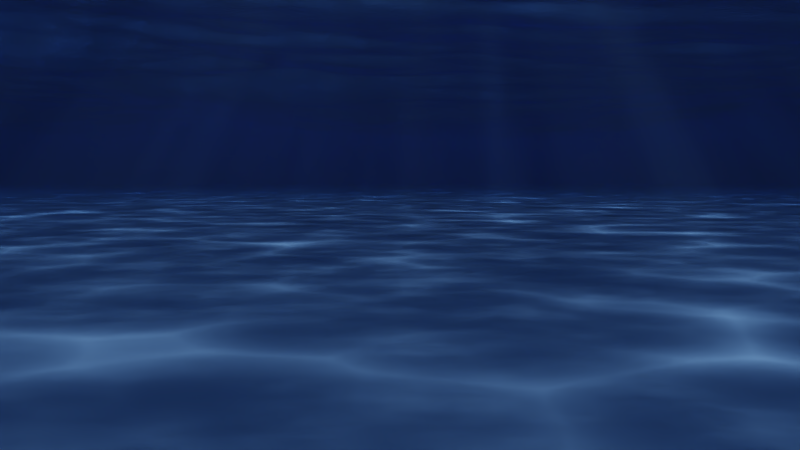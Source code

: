 # Source: mer.blend  (saved by Blender 2.79.0; exported with 4.5.12 LTS)
import bpy
from mathutils import Matrix  # noqa: F401  (used for matrix-valued properties, if any)

bpy.ops.wm.read_factory_settings(use_empty=True)
scene = bpy.context.scene
scene.name = 'Scene'

# ---- collections
col_collection_1 = bpy.data.collections.new('Collection 1'); scene.collection.children.link(col_collection_1)

# ---- materials (node trees are filled in below, after node groups)
mat_material_002 = bpy.data.materials.new('Material.002')
mat_material_002.alpha_threshold = 0.0
mat_material_002.roughness = 0.5
mat_material_001 = bpy.data.materials.new('Material.001')
mat_material_001.alpha_threshold = 0.0
mat_material_001.roughness = 0.5
mat_material = bpy.data.materials.new('Material')
mat_material.alpha_threshold = 0.0
mat_material.roughness = 0.5

# ---- material node trees
mat_material_002.use_nodes = True; mat_material_002.node_tree.nodes.clear()
_N = mat_material_002.node_tree.nodes; _L = mat_material_002.node_tree.links
n0 = _N.new('ShaderNodeLightPath'); n0.name = 'Light Path'; n0.location = (-251, 459)
n1 = _N.new('ShaderNodeMixShader'); n1.name = 'Mix Shader'; n1.location = (213, 383)
n2 = _N.new('ShaderNodeBsdfTransparent'); n2.name = 'Transparent BSDF'; n2.location = (-7, 152)
n3 = _N.new('ShaderNodeBsdfGlass'); n3.name = 'Glass BSDF'; n3.location = (-16, 327)
n3.distribution = 'BECKMANN'
n3.inputs[2].default_value = 1.45
n4 = _N.new('ShaderNodeTexNoise'); n4.name = 'Noise Texture'; n4.location = (238, 176)
n4.inputs[2].default_value = 15.0
n5 = _N.new('ShaderNodeOutputMaterial'); n5.name = 'Material Output'; n5.location = (665, 341)
n6 = _N.new('ShaderNodeMath'); n6.name = 'Math'; n6.location = (459, 256)
n6.operation = 'MULTIPLY'
n6.inputs[1].default_value = 0.1
n7 = _N.new('ShaderNodeDisplacement'); n7.name = 'Displacement'; n7.location = (0, 0)
n7.inputs[1].default_value = 0.0
n7.inputs[2].default_value = 0.1
_L.new(n3.outputs[0], n1.inputs[2])
_L.new(n1.outputs[0], n5.inputs[0])
_L.new(n0.outputs[0], n1.inputs[0])
_L.new(n2.outputs[0], n1.inputs[1])
_L.new(n4.outputs[0], n6.inputs[0])
_L.new(n6.outputs[0], n7.inputs[0])
_L.new(n7.outputs[0], n5.inputs[2])
n5.is_active_output = True
mat_material_001.use_nodes = True; mat_material_001.node_tree.nodes.clear()
_N = mat_material_001.node_tree.nodes; _L = mat_material_001.node_tree.links
n0 = _N.new('ShaderNodeOutputMaterial'); n0.name = 'Material Output'; n0.location = (300, 300)
n1 = _N.new('ShaderNodeEmission'); n1.name = 'Emission'; n1.location = (10, 300)
n1.inputs[0].default_value = (0.8, 0.8, 0.8, 1.0)
_L.new(n1.outputs[0], n0.inputs[0])
n0.is_active_output = True
mat_material.use_nodes = True; mat_material.node_tree.nodes.clear()
_N = mat_material.node_tree.nodes; _L = mat_material.node_tree.links
n0 = _N.new('ShaderNodeOutputMaterial'); n0.name = 'Material Output'; n0.location = (397, 300)
n1 = _N.new('ShaderNodeMixShader'); n1.name = 'Mix Shader'; n1.location = (177, 319)
n2 = _N.new('ShaderNodeBsdfTransparent'); n2.name = 'Transparent BSDF'; n2.location = (-76, 95)
n3 = _N.new('ShaderNodeBsdfDiffuse'); n3.name = 'Diffuse BSDF'; n3.location = (-82, 223)
n4 = _N.new('ShaderNodeTexVoronoi'); n4.name = 'Voronoi Texture'; n4.location = (-604, 466)
n4.inputs[2].default_value = 90.0
n5 = _N.new('ShaderNodeMath'); n5.name = 'Math'; n5.location = (-439, 470)
n5.operation = 'POWER'
n5.inputs[1].default_value = 3.0
n6 = _N.new('ShaderNodeMix'); n6.name = 'Mix'; n6.location = (-263, 471)
n6.data_type = 'RGBA'
n6.inputs[7].default_value = (0.0, 0.0, 0.0, 1.0)
n7 = _N.new('ShaderNodeTexNoise'); n7.name = 'Noise Texture'; n7.location = (-532, 256)
n7.inputs[2].default_value = 130.0
n7.inputs[3].default_value = 16.0
n8 = _N.new('ShaderNodeMix'); n8.name = 'Mix.001'; n8.location = (-45, 476)
n8.data_type = 'RGBA'
n8.blend_type = 'ADD'
n8.inputs[0].default_value = 1.0
n9 = _N.new('ShaderNodeGamma'); n9.name = 'Gamma'; n9.location = (-292, 274)
n9.inputs[1].default_value = 5.0
n10 = _N.new('ShaderNodeTexCoord'); n10.name = 'Texture Coordinate'; n10.location = (-1217, 460)
n11 = _N.new('ShaderNodeMapping'); n11.name = 'Mapping'; n11.location = (-996, 503)
n11.inputs[1].default_value = (0.1401, 0.05989, 0.1559)
n11.inputs[2].default_value = (-0.0006537, 0.00311, 0.003302)
n12 = _N.new('ShaderNodeMath'); n12.name = 'Math.001'; n12.location = (0, 0)
n12.operation = 'MULTIPLY'
_L.new(n3.outputs[0], n1.inputs[1])
_L.new(n1.outputs[0], n0.inputs[0])
_L.new(n2.outputs[0], n1.inputs[2])
_L.new(n5.outputs[0], n6.inputs[6])
_L.new(n7.outputs[1], n9.inputs[0])
_L.new(n6.outputs[2], n8.inputs[6])
_L.new(n9.outputs[0], n8.inputs[7])
_L.new(n8.outputs[2], n1.inputs[0])
_L.new(n11.outputs[0], n4.inputs[0])
_L.new(n10.outputs[0], n11.inputs[0])
_L.new(n12.outputs[0], n5.inputs[0])
_L.new(n4.outputs[0], n12.inputs[0])
_L.new(n4.outputs[0], n12.inputs[1])
n0.is_active_output = True

# ---- world
world_world = bpy.data.worlds.new('World'); scene.world = world_world
world_world.use_nodes = True; world_world.node_tree.nodes.clear()
_N = world_world.node_tree.nodes; _L = world_world.node_tree.links
n0 = _N.new('ShaderNodeOutputWorld'); n0.name = 'World Output'; n0.location = (300, 300)
n1 = _N.new('ShaderNodeBackground'); n1.name = 'Background'; n1.location = (56, 408)
n1.inputs[0].default_value = (0.05088, 0.05088, 0.05088, 1.0)
n2 = _N.new('ShaderNodeVolumeScatter'); n2.name = 'Volume Scatter'; n2.location = (-166, 156)
n2.width = 140
n2.inputs[1].default_value = 0.05
n3 = _N.new('ShaderNodeVolumeAbsorption'); n3.name = 'Volume Absorption'; n3.location = (-164, 285)
n3.inputs[0].default_value = (0.423, 0.703, 1.0, 1.0)
n3.inputs[1].default_value = 0.1
n4 = _N.new('ShaderNodeAddShader'); n4.name = 'Add Shader'; n4.location = (77, 251)
_L.new(n1.outputs[0], n0.inputs[0])
_L.new(n2.outputs[0], n4.inputs[1])
_L.new(n3.outputs[0], n4.inputs[0])
_L.new(n4.outputs[0], n0.inputs[1])
n0.is_active_output = True
world_world.use_eevee_finite_volume = True
world_world.color = (0.05088, 0.05088, 0.05088)
world_world.use_sun_shadow = False
world_world.sun_shadow_jitter_overblur = 0.0
world_world.cycles.sampling_method = 'MANUAL'
world_world.cycles.homogeneous_volume = True

# ---- cameras
cam_camera = bpy.data.cameras.new('Camera')
cam_camera.clip_end = 100.0
cam_camera.lens = 35.0
cam_camera.sensor_width = 32.0
cam_camera.sensor_height = 18.0
cam_camera.ortho_scale = 7.314
cam_camera.dof.focus_distance = 0.0

# ---- lights
light_lamp = bpy.data.lights.new('Lamp', 'SPOT')
light_lamp.transmission_factor = 0.0
light_lamp.cutoff_distance = 30.0
light_lamp.energy = 1.0
light_lamp.shadow_buffer_clip_start = 1.001
light_lamp.shadow_maximum_resolution = 0.006
light_lamp.use_absolute_resolution = True
light_lamp.spot_size = 3.142
light_lamp.use_nodes = True; light_lamp.node_tree.nodes.clear()
_N = light_lamp.node_tree.nodes; _L = light_lamp.node_tree.links
n0 = _N.new('ShaderNodeOutputLight'); n0.name = 'Lamp Output'; n0.location = (300, 300)
n1 = _N.new('ShaderNodeLightFalloff'); n1.name = 'Light Falloff'; n1.location = (-237, 337)
n1.inputs[0].default_value = 300.0
n1.inputs[1].default_value = 400.0
n2 = _N.new('ShaderNodeEmission'); n2.name = 'Emission'; n2.location = (10, 300)
_L.new(n2.outputs[0], n0.inputs[0])
_L.new(n1.outputs[2], n2.inputs[1])
n0.is_active_output = True

# ---- meshes
me_plane_004 = bpy.data.meshes.new('Plane.004')
me_plane_004.from_pydata([(-1.0, -1.0, 0.0), (1.0, -1.0, 0.0), (-1.0, 1.0, 0.0), (1.0, 1.0, 0.0)], [], [(0, 1, 3, 2)])
_ca = me_plane_004.color_attributes.new('Col', 'BYTE_COLOR', 'CORNER')
_ca.data.foreach_set('color', [1.0, 1.0, 1.0, 1.0, 1.0, 1.0, 1.0, 1.0, 1.0, 1.0, 1.0, 1.0, 1.0, 1.0, 1.0, 1.0])
me_plane_004.materials.append(mat_material_002)
me_plane_004.use_remesh_preserve_volume = False
me_plane_004.use_remesh_preserve_attributes = False
me_plane_004.use_mirror_vertex_groups = False
me_plane_004.update()
me_plane_003 = bpy.data.meshes.new('Plane.003')
me_plane_003.from_pydata([(-1.0, -1.0, 0.0), (1.0, -1.0, 0.0), (-1.0, 1.0, 0.0), (1.0, 1.0, 0.0)], [], [(0, 1, 3, 2)])
me_plane_003.materials.append(mat_material_001)
me_plane_003.use_remesh_preserve_volume = False
me_plane_003.use_remesh_preserve_attributes = False
me_plane_003.use_mirror_vertex_groups = False
me_plane_003.update()
me_plane_002 = bpy.data.meshes.new('Plane.002')
me_plane_002.from_pydata([(-1.0, -1.0, 0.0), (1.0, -1.0, 0.0), (-1.0, 1.0, 0.0), (1.0, 1.0, 0.0)], [], [(0, 1, 3, 2)])
me_plane_002.materials.append(mat_material)
me_plane_002.use_remesh_preserve_volume = False
me_plane_002.use_remesh_preserve_attributes = False
me_plane_002.use_mirror_vertex_groups = False
me_plane_002.update()
me_plane = bpy.data.meshes.new('Plane')
me_plane.from_pydata([(-1.0, -1.0, 0.0), (1.0, -1.0, 0.0), (-1.569, 2.028, 0.0), (1.569, 2.028, 0.0), (-1.285, 0.5141, 0.0), (1.285, 0.5141, 0.0), (0.0, -1.0, 0.0), (0.0, 2.028, 0.0), (0.0, 0.5141, 0.0)], [], [(8, 5, 3, 7), (6, 1, 5, 8), (0, 6, 8, 4), (4, 8, 7, 2)])
me_plane.polygons.foreach_set('use_smooth', [True] * 4)
_ca = me_plane.color_attributes.new('Col', 'BYTE_COLOR', 'CORNER')
_ca.data.foreach_set('color', [1.0, 1.0, 1.0, 1.0, 1.0, 1.0, 1.0, 1.0, 1.0, 1.0, 1.0, 1.0, 1.0, 1.0, 1.0, 1.0, 1.0, 1.0, 1.0, 1.0, 1.0, 1.0, 1.0, 1.0, 1.0, 1.0, 1.0, 1.0, 1.0, 1.0, 1.0, 1.0, 1.0, 1.0, 1.0, 1.0, 1.0, 1.0, 1.0, 1.0, 1.0, 1.0, 1.0, 1.0, 1.0, 1.0, 1.0, 1.0, 1.0, 1.0, 1.0, 1.0, 1.0, 1.0, 1.0, 1.0, 1.0, 1.0, 1.0, 1.0, 1.0, 1.0, 1.0, 1.0])
me_plane.use_remesh_preserve_volume = False
me_plane.use_remesh_preserve_attributes = False
me_plane.use_mirror_vertex_groups = False
me_plane.update()

# ---- objects
ob_plane_003 = bpy.data.objects.new('Plane.003', me_plane_004)
ob_plane_002 = bpy.data.objects.new('Plane.002', me_plane_003)
ob_plane_001 = bpy.data.objects.new('Plane.001', me_plane_002)
ob_plane = bpy.data.objects.new('Plane', me_plane)
ob_lamp = bpy.data.objects.new('Lamp', light_lamp)
ob_camera = bpy.data.objects.new('Camera', cam_camera)

# ---- transforms, parenting, visibility, modifiers, constraints
ob_plane_003.location = (-21.42, 0.0, 3.862)
ob_plane_003.lineart.crease_threshold = 0.0
_m = ob_plane_003.modifiers.new('Ocean', 'OCEAN')
_m.size = 1.2
_m.repeat_x = 2
_m.repeat_y = 2
_m.resolution = 11
_m.viewport_resolution = 11
_m.spatial_size = 40
_m.choppiness = 2.5
ob_plane_002.location = (0.0, 0.0, 17.9)
ob_plane_002.scale = (7.842, 7.842, 7.842)
ob_plane_002.lineart.crease_threshold = 0.0
ob_plane_001.location = (0.0, 0.0, 9.095)
ob_plane_001.scale = (14.74, 14.74, 14.74)
ob_plane_001.lineart.crease_threshold = 0.0
ob_plane.location = (0.0, 0.0, 0.0)
ob_plane.scale = (21.39, 21.39, 21.39)
ob_plane.lineart.crease_threshold = 0.0
_m = ob_plane.modifiers.new('Subsurf', 'SUBSURF')
_m.uv_smooth = 'PRESERVE_CORNERS'
_m.subdivision_type = 'SIMPLE'
_m.levels = 6
_m.render_levels = 6
_m.show_only_control_edges = False
_m = ob_plane.modifiers.new('Displace', 'DISPLACE')
_m.strength = 0.03
_m.texture_coords = 'GLOBAL'
_m = ob_plane.modifiers.new('Subsurf.001', 'SUBSURF')
_m.uv_smooth = 'PRESERVE_CORNERS'
_m.quality = 2
_m.levels = 2
_m.show_only_control_edges = False
_m.use_creases = False
_m = ob_plane.modifiers.new('Displace.001', 'DISPLACE')
_m.mid_level = 0.4733
_m.strength = 0.005
_m.texture_coords = 'GLOBAL'
ob_lamp.location = (-0.06952, -0.02112, 14.4)
ob_lamp.lock_rotations_4d = False
ob_lamp.empty_display_type = 'ARROWS'
ob_lamp.color = (0.0, 0.0, 0.0, 0.0)
ob_lamp.lineart.crease_threshold = 0.0
ob_camera.location = (-1.259, -23.28, 1.029)
ob_camera.rotation_euler = (1.514, -0.0, 0.0)
ob_camera.scale = (1.0, 1.0, 1.0)
ob_camera.lock_rotations_4d = False
ob_camera.empty_display_type = 'ARROWS'
ob_camera.color = (0.0, 0.0, 0.0, 0.0)
ob_camera.display_type = 'WIRE'
ob_camera.lineart.crease_threshold = 0.0

# ---- collection membership
col_collection_1.objects.link(ob_plane_003)
col_collection_1.objects.link(ob_plane_002)
col_collection_1.objects.link(ob_plane_001)
col_collection_1.objects.link(ob_plane)
col_collection_1.objects.link(ob_lamp)
col_collection_1.objects.link(ob_camera)

# ---- scene / render settings (as saved in the file)
scene.camera = ob_camera
scene.frame_start = 1; scene.frame_end = 90; scene.frame_set(1)
scene.render.engine = 'CYCLES'
scene.render.resolution_percentage = 50
scene.render.fps = 30
scene.render.dither_intensity = 0.0
scene.render.use_border = True
scene.cycles.samples = 24
scene.cycles.sampling_pattern = 'TABULATED_SOBOL'
scene.cycles.use_adaptive_sampling = False
scene.cycles.use_light_tree = False
scene.cycles.blur_glossy = 0.0
scene.cycles.max_bounces = 128
scene.cycles.diffuse_bounces = 128
scene.cycles.glossy_bounces = 128
scene.cycles.transmission_bounces = 128
scene.cycles.transparent_max_bounces = 128
scene.cycles.sample_clamp_indirect = 0.0
scene.view_settings.view_transform = 'Filmic'
bpy.context.view_layer.update()
